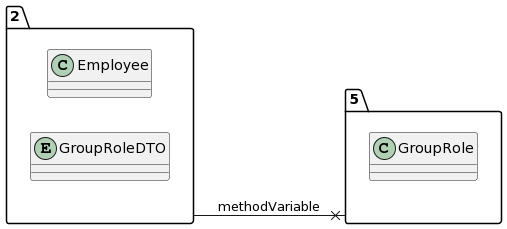

The diagram above was rendered by PlantUML. Its source (embedded in the PNG):
@startuml
allow_mixing
left to right direction
package "2"{
class Employee
entity GroupRoleDTO

}
package "5"{
class GroupRole

}
"2" --x "5":methodVariable
@enduml